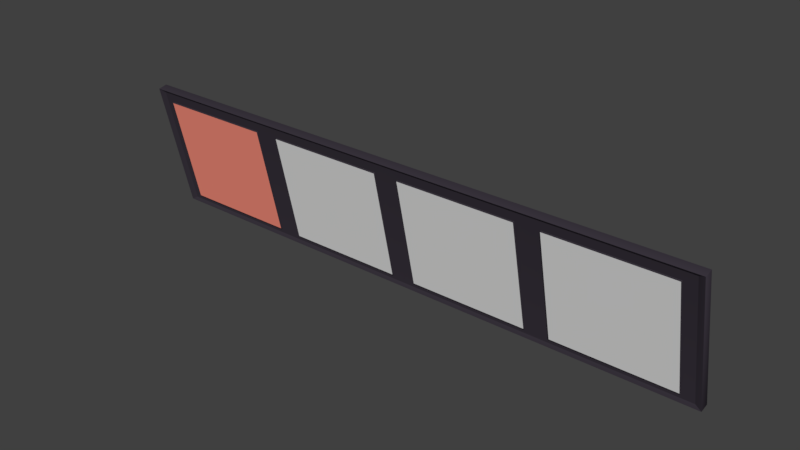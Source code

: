 # Source: FastFood_UstMenuOnly_1.blend  (saved by Blender 2.79.0; exported with 4.5.12 LTS)
import bpy
from mathutils import Matrix  # noqa: F401  (used for matrix-valued properties, if any)

bpy.ops.wm.read_factory_settings(use_empty=True)
scene = bpy.context.scene
scene.name = 'Scene'

# ---- collections
col_collection_1 = bpy.data.collections.new('Collection 1'); scene.collection.children.link(col_collection_1)

# ---- materials (node trees are filled in below, after node groups)
mat_material_014 = bpy.data.materials.new('Material.014')
mat_material_014.alpha_threshold = 0.0
mat_material_014.use_transparent_shadow = False
mat_material_014.diffuse_color = (0.04383, 0.03641, 0.04955, 1.0)
mat_material_014.roughness = 0.5
mat_material_013 = bpy.data.materials.new('Material.013')
mat_material_013.alpha_threshold = 0.0
mat_material_013.use_transparent_shadow = False
mat_material_013.diffuse_color = (1.0, 0.2923, 0.2142, 1.0)
mat_material_013.roughness = 0.5
mat_material_021 = bpy.data.materials.new('Material.021')
mat_material_021.alpha_threshold = 0.0
mat_material_021.use_transparent_shadow = False
mat_material_021.roughness = 0.5
mat_material_022 = bpy.data.materials.new('Material.022')
mat_material_022.alpha_threshold = 0.0
mat_material_022.use_transparent_shadow = False
mat_material_022.roughness = 0.5
mat_material_052 = bpy.data.materials.new('Material.052')
mat_material_052.alpha_threshold = 0.0
mat_material_052.use_transparent_shadow = False
mat_material_052.roughness = 0.5

# ---- material node trees

# ---- world
world_world = bpy.data.worlds.new('World'); scene.world = world_world
world_world.color = (0.05088, 0.05088, 0.05088)
world_world.use_sun_shadow = False
world_world.sun_shadow_jitter_overblur = 0.0
world_world.cycles.sampling_method = 'MANUAL'

# ---- meshes
me_cube_013 = bpy.data.meshes.new('Cube.013')
me_cube_013.from_pydata([(-0.9786, -0.01671, -0.429), (-0.9786, -0.01671, 0.429), (-1.0, 0.03034, -0.4504), (-1.0, 0.03034, 0.4504), (0.9786, -0.01671, -0.429), (0.9786, -0.01671, 0.429), (1.0, 0.03034, -0.4504), (1.0, 0.03034, 0.4504), (-1.0, -0.03034, -0.4504), (-1.0, -0.03034, 0.4504), (1.0, -0.03034, 0.4504), (1.0, -0.03034, -0.4504), (0.5288, -0.02423, -0.3945), (0.5288, -0.02466, -0.3907), (0.5267, -0.02423, -0.3907), (0.5288, -0.02454, -0.3933), (0.5276, -0.02448, -0.3928), (0.5273, -0.02454, -0.3907), (0.5273, -0.02423, -0.3933), (0.5288, -0.02466, 0.3628), (0.5288, -0.02423, 0.3666), (0.5267, -0.02423, 0.3628), (0.5288, -0.02454, 0.3655), (0.5276, -0.02448, 0.365), (0.5273, -0.02423, 0.3655), (0.5273, -0.02454, 0.3628), (0.5288, 0.06252, -0.3945), (0.5267, 0.06252, -0.3907), (0.5288, 0.06296, -0.3907), (0.5273, 0.06252, -0.3933), (0.5276, 0.06277, -0.3928), (0.5273, 0.06283, -0.3907), (0.5288, 0.06283, -0.3933), (0.5288, 0.06252, 0.3666), (0.5288, 0.06296, 0.3628), (0.5267, 0.06252, 0.3628), (0.5288, 0.06283, 0.3655), (0.5276, 0.06277, 0.365), (0.5273, 0.06283, 0.3628), (0.5273, 0.06252, 0.3655), (0.935, -0.02423, -0.3945), (0.937, -0.02423, -0.3907), (0.935, -0.02466, -0.3907), (0.9364, -0.02423, -0.3933), (0.9362, -0.02448, -0.3928), (0.9364, -0.02454, -0.3907), (0.935, -0.02454, -0.3933), (0.935, -0.02423, 0.3666), (0.935, -0.02466, 0.3628), (0.937, -0.02423, 0.3628), (0.935, -0.02454, 0.3655), (0.9362, -0.02448, 0.365), (0.9364, -0.02454, 0.3628), (0.9364, -0.02423, 0.3655), (0.935, 0.06252, -0.3945), (0.935, 0.06296, -0.3907), (0.937, 0.06252, -0.3907), (0.935, 0.06283, -0.3933), (0.9362, 0.06277, -0.3928), (0.9364, 0.06283, -0.3907), (0.9364, 0.06252, -0.3933), (0.935, 0.06252, 0.3666), (0.937, 0.06252, 0.3628), (0.935, 0.06296, 0.3628), (0.9364, 0.06252, 0.3655), (0.9362, 0.06277, 0.365), (0.9364, 0.06283, 0.3628), (0.935, 0.06283, 0.3655), (0.03635, -0.02423, -0.3945), (0.03635, -0.02466, -0.3907), (0.03429, -0.02423, -0.3907), (0.03635, -0.02454, -0.3933), (0.03516, -0.02448, -0.3928), (0.0349, -0.02454, -0.3907), (0.0349, -0.02423, -0.3933), (0.03635, -0.02466, 0.3628), (0.03635, -0.02423, 0.3666), (0.03429, -0.02423, 0.3628), (0.03635, -0.02454, 0.3655), (0.03516, -0.02448, 0.365), (0.0349, -0.02423, 0.3655), (0.0349, -0.02454, 0.3628), (0.03635, 0.06252, -0.3945), (0.03429, 0.06252, -0.3907), (0.03635, 0.06296, -0.3907), (0.0349, 0.06252, -0.3933), (0.03516, 0.06277, -0.3928), (0.0349, 0.06283, -0.3907), (0.03635, 0.06283, -0.3933), (0.03635, 0.06252, 0.3666), (0.03635, 0.06296, 0.3628), (0.03429, 0.06252, 0.3628), (0.03635, 0.06283, 0.3655), (0.03516, 0.06277, 0.365), (0.0349, 0.06283, 0.3628), (0.0349, 0.06252, 0.3655), (0.4426, -0.02423, -0.3945), (0.4446, -0.02423, -0.3907), (0.4426, -0.02466, -0.3907), (0.444, -0.02423, -0.3933), (0.4438, -0.02448, -0.3928), (0.444, -0.02454, -0.3907), (0.4426, -0.02454, -0.3933), (0.4426, -0.02423, 0.3666), (0.4426, -0.02466, 0.3628), (0.4446, -0.02423, 0.3628), (0.4426, -0.02454, 0.3655), (0.4438, -0.02448, 0.365), (0.444, -0.02454, 0.3628), (0.444, -0.02423, 0.3655), (0.4426, 0.06252, -0.3945), (0.4426, 0.06296, -0.3907), (0.4446, 0.06252, -0.3907), (0.4426, 0.06283, -0.3933), (0.4438, 0.06277, -0.3928), (0.444, 0.06283, -0.3907), (0.444, 0.06252, -0.3933), (0.4426, 0.06252, 0.3666), (0.4446, 0.06252, 0.3628), (0.4426, 0.06296, 0.3628), (0.444, 0.06252, 0.3655), (0.4438, 0.06277, 0.365), (0.444, 0.06283, 0.3628), (0.4426, 0.06283, 0.3655), (-0.4561, -0.02423, -0.3945), (-0.4561, -0.02466, -0.3907), (-0.4581, -0.02423, -0.3907), (-0.4561, -0.02454, -0.3933), (-0.4572, -0.02448, -0.3928), (-0.4575, -0.02454, -0.3907), (-0.4575, -0.02423, -0.3933), (-0.4561, -0.02466, 0.3628), (-0.4561, -0.02423, 0.3666), (-0.4581, -0.02423, 0.3628), (-0.4561, -0.02454, 0.3655), (-0.4572, -0.02448, 0.365), (-0.4575, -0.02423, 0.3655), (-0.4575, -0.02454, 0.3628), (-0.4561, 0.06252, -0.3945), (-0.4581, 0.06252, -0.3907), (-0.4561, 0.06296, -0.3907), (-0.4575, 0.06252, -0.3933), (-0.4572, 0.06277, -0.3928), (-0.4575, 0.06283, -0.3907), (-0.4561, 0.06283, -0.3933), (-0.4561, 0.06252, 0.3666), (-0.4561, 0.06296, 0.3628), (-0.4581, 0.06252, 0.3628), (-0.4561, 0.06283, 0.3655), (-0.4572, 0.06277, 0.365), (-0.4575, 0.06283, 0.3628), (-0.4575, 0.06252, 0.3655), (-0.04983, -0.02423, -0.3945), (-0.04777, -0.02423, -0.3907), (-0.04983, -0.02466, -0.3907), (-0.04837, -0.02423, -0.3933), (-0.04864, -0.02448, -0.3928), (-0.04837, -0.02454, -0.3907), (-0.04983, -0.02454, -0.3933), (-0.04983, -0.02423, 0.3666), (-0.04983, -0.02466, 0.3628), (-0.04777, -0.02423, 0.3628), (-0.04983, -0.02454, 0.3655), (-0.04864, -0.02448, 0.365), (-0.04837, -0.02454, 0.3628), (-0.04837, -0.02423, 0.3655), (-0.04983, 0.06252, -0.3945), (-0.04983, 0.06296, -0.3907), (-0.04777, 0.06252, -0.3907), (-0.04983, 0.06283, -0.3933), (-0.04864, 0.06277, -0.3928), (-0.04837, 0.06283, -0.3907), (-0.04837, 0.06252, -0.3933), (-0.04983, 0.06252, 0.3666), (-0.04777, 0.06252, 0.3628), (-0.04983, 0.06296, 0.3628), (-0.04837, 0.06252, 0.3655), (-0.04864, 0.06277, 0.365), (-0.04837, 0.06283, 0.3628), (-0.04983, 0.06283, 0.3655), (-0.9485, -0.02423, -0.3945), (-0.9485, -0.02466, -0.3907), (-0.9505, -0.02423, -0.3907), (-0.9485, -0.02454, -0.3933), (-0.9497, -0.02448, -0.3928), (-0.9499, -0.02454, -0.3907), (-0.9499, -0.02423, -0.3933), (-0.9485, -0.02466, 0.3628), (-0.9485, -0.02423, 0.3666), (-0.9505, -0.02423, 0.3628), (-0.9485, -0.02454, 0.3655), (-0.9497, -0.02448, 0.365), (-0.9499, -0.02423, 0.3655), (-0.9499, -0.02454, 0.3628), (-0.9485, 0.06252, -0.3945), (-0.9505, 0.06252, -0.3907), (-0.9485, 0.06296, -0.3907), (-0.9499, 0.06252, -0.3933), (-0.9497, 0.06277, -0.3928), (-0.9499, 0.06283, -0.3907), (-0.9485, 0.06283, -0.3933), (-0.9485, 0.06252, 0.3666), (-0.9485, 0.06296, 0.3628), (-0.9505, 0.06252, 0.3628), (-0.9485, 0.06283, 0.3655), (-0.9497, 0.06277, 0.365), (-0.9499, 0.06283, 0.3628), (-0.9499, 0.06252, 0.3655), (-0.5422, -0.02423, -0.3945), (-0.5402, -0.02423, -0.3907), (-0.5422, -0.02466, -0.3907), (-0.5408, -0.02423, -0.3933), (-0.541, -0.02448, -0.3928), (-0.5408, -0.02454, -0.3907), (-0.5422, -0.02454, -0.3933), (-0.5422, -0.02423, 0.3666), (-0.5422, -0.02466, 0.3628), (-0.5402, -0.02423, 0.3628), (-0.5422, -0.02454, 0.3655), (-0.541, -0.02448, 0.365), (-0.5408, -0.02454, 0.3628), (-0.5408, -0.02423, 0.3655), (-0.5422, 0.06252, -0.3945), (-0.5422, 0.06296, -0.3907), (-0.5402, 0.06252, -0.3907), (-0.5422, 0.06283, -0.3933), (-0.541, 0.06277, -0.3928), (-0.5408, 0.06283, -0.3907), (-0.5408, 0.06252, -0.3933), (-0.5422, 0.06252, 0.3666), (-0.5402, 0.06252, 0.3628), (-0.5422, 0.06296, 0.3628), (-0.5408, 0.06252, 0.3655), (-0.541, 0.06277, 0.365), (-0.5408, 0.06283, 0.3628), (-0.5422, 0.06283, 0.3655)], [], [(8, 9, 3, 2), (2, 3, 7, 6), (6, 7, 10, 11), (4, 5, 1, 0), (2, 6, 11, 8), (7, 3, 9, 10), (0, 1, 9, 8), (5, 4, 11, 10), (4, 0, 8, 11), (1, 5, 10, 9), (42, 48, 19, 13), (56, 62, 49, 41), (61, 33, 20, 47), (14, 21, 35, 27), (28, 34, 63, 55), (12, 15, 16, 18), (13, 17, 16, 15), (14, 18, 16, 17), (19, 22, 23, 25), (20, 24, 23, 22), (21, 25, 23, 24), (26, 29, 30, 32), (27, 31, 30, 29), (28, 32, 30, 31), (33, 36, 37, 39), (34, 38, 37, 36), (35, 39, 37, 38), (40, 43, 44, 46), (41, 45, 44, 43), (42, 46, 44, 45), (47, 50, 51, 53), (48, 52, 51, 50), (49, 53, 51, 52), (54, 57, 58, 60), (55, 59, 58, 57), (56, 60, 58, 59), (61, 64, 65, 67), (62, 66, 65, 64), (63, 67, 65, 66), (26, 12, 18, 29), (29, 18, 14, 27), (13, 19, 25, 17), (17, 25, 21, 14), (20, 33, 39, 24), (24, 39, 35, 21), (34, 28, 31, 38), (38, 31, 27, 35), (54, 26, 32, 57), (57, 32, 28, 55), (33, 61, 67, 36), (36, 67, 63, 34), (62, 56, 59, 66), (66, 59, 55, 63), (40, 54, 60, 43), (43, 60, 56, 41), (61, 47, 53, 64), (64, 53, 49, 62), (48, 42, 45, 52), (52, 45, 41, 49), (12, 40, 46, 15), (15, 46, 42, 13), (47, 20, 22, 50), (50, 22, 19, 48), (26, 54, 40, 12), (98, 104, 75, 69), (112, 118, 105, 97), (117, 89, 76, 103), (70, 77, 91, 83), (84, 90, 119, 111), (68, 71, 72, 74), (69, 73, 72, 71), (70, 74, 72, 73), (75, 78, 79, 81), (76, 80, 79, 78), (77, 81, 79, 80), (82, 85, 86, 88), (83, 87, 86, 85), (84, 88, 86, 87), (89, 92, 93, 95), (90, 94, 93, 92), (91, 95, 93, 94), (96, 99, 100, 102), (97, 101, 100, 99), (98, 102, 100, 101), (103, 106, 107, 109), (104, 108, 107, 106), (105, 109, 107, 108), (110, 113, 114, 116), (111, 115, 114, 113), (112, 116, 114, 115), (117, 120, 121, 123), (118, 122, 121, 120), (119, 123, 121, 122), (82, 68, 74, 85), (85, 74, 70, 83), (69, 75, 81, 73), (73, 81, 77, 70), (76, 89, 95, 80), (80, 95, 91, 77), (90, 84, 87, 94), (94, 87, 83, 91), (110, 82, 88, 113), (113, 88, 84, 111), (89, 117, 123, 92), (92, 123, 119, 90), (118, 112, 115, 122), (122, 115, 111, 119), (96, 110, 116, 99), (99, 116, 112, 97), (117, 103, 109, 120), (120, 109, 105, 118), (104, 98, 101, 108), (108, 101, 97, 105), (68, 96, 102, 71), (71, 102, 98, 69), (103, 76, 78, 106), (106, 78, 75, 104), (82, 110, 96, 68), (154, 160, 131, 125), (168, 174, 161, 153), (173, 145, 132, 159), (126, 133, 147, 139), (140, 146, 175, 167), (124, 127, 128, 130), (125, 129, 128, 127), (126, 130, 128, 129), (131, 134, 135, 137), (132, 136, 135, 134), (133, 137, 135, 136), (138, 141, 142, 144), (139, 143, 142, 141), (140, 144, 142, 143), (145, 148, 149, 151), (146, 150, 149, 148), (147, 151, 149, 150), (152, 155, 156, 158), (153, 157, 156, 155), (154, 158, 156, 157), (159, 162, 163, 165), (160, 164, 163, 162), (161, 165, 163, 164), (166, 169, 170, 172), (167, 171, 170, 169), (168, 172, 170, 171), (173, 176, 177, 179), (174, 178, 177, 176), (175, 179, 177, 178), (138, 124, 130, 141), (141, 130, 126, 139), (125, 131, 137, 129), (129, 137, 133, 126), (132, 145, 151, 136), (136, 151, 147, 133), (146, 140, 143, 150), (150, 143, 139, 147), (166, 138, 144, 169), (169, 144, 140, 167), (145, 173, 179, 148), (148, 179, 175, 146), (174, 168, 171, 178), (178, 171, 167, 175), (152, 166, 172, 155), (155, 172, 168, 153), (173, 159, 165, 176), (176, 165, 161, 174), (160, 154, 157, 164), (164, 157, 153, 161), (124, 152, 158, 127), (127, 158, 154, 125), (159, 132, 134, 162), (162, 134, 131, 160), (138, 166, 152, 124), (210, 216, 187, 181), (224, 230, 217, 209), (229, 201, 188, 215), (182, 189, 203, 195), (196, 202, 231, 223), (180, 183, 184, 186), (181, 185, 184, 183), (182, 186, 184, 185), (187, 190, 191, 193), (188, 192, 191, 190), (189, 193, 191, 192), (194, 197, 198, 200), (195, 199, 198, 197), (196, 200, 198, 199), (201, 204, 205, 207), (202, 206, 205, 204), (203, 207, 205, 206), (208, 211, 212, 214), (209, 213, 212, 211), (210, 214, 212, 213), (215, 218, 219, 221), (216, 220, 219, 218), (217, 221, 219, 220), (222, 225, 226, 228), (223, 227, 226, 225), (224, 228, 226, 227), (229, 232, 233, 235), (230, 234, 233, 232), (231, 235, 233, 234), (194, 180, 186, 197), (197, 186, 182, 195), (181, 187, 193, 185), (185, 193, 189, 182), (188, 201, 207, 192), (192, 207, 203, 189), (202, 196, 199, 206), (206, 199, 195, 203), (222, 194, 200, 225), (225, 200, 196, 223), (201, 229, 235, 204), (204, 235, 231, 202), (230, 224, 227, 234), (234, 227, 223, 231), (208, 222, 228, 211), (211, 228, 224, 209), (229, 215, 221, 232), (232, 221, 217, 230), (216, 210, 213, 220), (220, 213, 209, 217), (180, 208, 214, 183), (183, 214, 210, 181), (215, 188, 190, 218), (218, 190, 187, 216), (194, 222, 208, 180)])
me_cube_013.polygons.foreach_set('use_smooth', [1, 1, 1, 1, 1, 1, 1, 1, 1, 1, 0, 0, 0, 0, 0, 0, 0, 0, 0, 0, 0, 0, 0, 0, 0, 0, 0, 0, 0, 0, 0, 0, 0, 0, 0, 0, 0, 0, 0, 0, 0, 0, 0, 0, 0, 0, 0, 0, 0, 0, 0, 0, 0, 0, 0, 0, 0, 0, 0, 0, 0, 0, 0, 0, 0, 0, 0, 0, 0, 0, 0, 0, 0, 0, 0, 0, 0, 0, 0, 0, 0, 0, 0, 0, 0, 0, 0, 0, 0, 0, 0, 0, 0, 0, 0, 0, 0, 0, 0, 0, 0, 0, 0, 0, 0, 0, 0, 0, 0, 0, 0, 0, 0, 0, 0, 0, 0, 0, 0, 0, 0, 0, 0, 0, 0, 0, 0, 0, 0, 0, 0, 0, 0, 0, 0, 0, 0, 0, 0, 0, 0, 0, 0, 0, 0, 0, 0, 0, 0, 0, 0, 0, 0, 0, 0, 0, 0, 0, 0, 0, 0, 0, 0, 0, 0, 0, 0, 0, 0, 0, 0, 0, 0, 0, 0, 0, 0, 0, 0, 0, 0, 0, 0, 0, 0, 0, 0, 0, 0, 0, 0, 0, 0, 0, 0, 0, 0, 0, 0, 0, 0, 0, 0, 0, 0, 0, 0, 0, 0, 0, 0, 0, 0, 0, 0, 0, 0, 0, 0, 0, 0, 0, 0, 0, 0, 0])
me_cube_013.polygons.foreach_set('material_index', [0, 0, 0, 0, 0, 0, 0, 0, 0, 0, 4, 0, 0, 0, 0, 0, 0, 0, 0, 0, 0, 0, 0, 0, 0, 0, 0, 0, 0, 0, 0, 0, 0, 0, 0, 0, 0, 0, 0, 0, 0, 0, 0, 0, 0, 0, 0, 0, 0, 0, 0, 0, 0, 0, 0, 0, 0, 0, 0, 0, 0, 0, 0, 0, 3, 0, 0, 0, 0, 0, 0, 0, 0, 0, 0, 0, 0, 0, 0, 0, 0, 0, 0, 0, 0, 0, 0, 0, 0, 0, 0, 0, 0, 0, 0, 0, 0, 0, 0, 0, 0, 0, 0, 0, 0, 0, 0, 0, 0, 0, 0, 0, 0, 0, 0, 0, 0, 0, 2, 0, 0, 0, 0, 0, 0, 0, 0, 0, 0, 0, 0, 0, 0, 0, 0, 0, 0, 0, 0, 0, 0, 0, 0, 0, 0, 0, 0, 0, 0, 0, 0, 0, 0, 0, 0, 0, 0, 0, 0, 0, 0, 0, 0, 0, 0, 0, 0, 0, 0, 0, 0, 0, 1, 0, 0, 0, 0, 0, 0, 0, 0, 0, 0, 0, 0, 0, 0, 0, 0, 0, 0, 0, 0, 0, 0, 0, 0, 0, 0, 0, 0, 0, 0, 0, 0, 0, 0, 0, 0, 0, 0, 0, 0, 0, 0, 0, 0, 0, 0, 0, 0, 0, 0, 0, 0, 0])
_uv = me_cube_013.uv_layers.new(name='UVMap')
_uv.uv.foreach_set('vector', [0.9784, 0.3262, 0.9784, 0.0, 1.0, 0.0, 1.0, 0.3262, 0.0, 1.511e-07, 0.3212, 0.0, 0.3212, 0.7244, 2.657e-07, 0.7244, 1.0, 0.3262, 1.0, 0.6525, 0.9784, 0.6525, 0.9784, 0.3262, 0.3288, 0.00775, 0.6348, 0.00775, 0.6348, 0.7166, 0.3288, 0.7166, 0.9351, 0.7244, 0.9351, 0.0, 0.9567, 0.0, 0.9567, 0.7244, 0.9784, 0.0, 0.9784, 0.7244, 0.9567, 0.7244, 0.9567, 0.0, 0.3288, 0.7166, 0.6348, 0.7166, 0.6424, 0.7244, 0.3212, 0.7244, 0.6348, 0.00775, 0.3288, 0.00775, 0.3212, 8.635e-08, 0.6424, 0.0, 0.3288, 0.00775, 0.3288, 0.7166, 0.3212, 0.7244, 0.3212, 8.635e-08, 0.6348, 0.7166, 0.6348, 0.00775, 0.6424, 0.0, 0.6424, 0.7244, 0.5392, 7.342e-05, 0.5392, 0.9999, 7.366e-05, 0.9999, 7.342e-05, 7.35e-05, 0.4473, 0.7253, 0.4473, 0.9982, 0.4164, 0.9982, 0.4164, 0.7253, 0.602, 0.7249, 0.602, 0.872, 0.5711, 0.872, 0.5711, 0.7249, 0.2927, 0.9982, 0.2927, 0.7253, 0.3236, 0.7253, 0.3236, 0.9982, 0.6432, 0.8255, 0.6432, 0.5526, 0.788, 0.5526, 0.788, 0.8255, 0.7895, 0.5513, 0.7895, 0.5517, 0.7891, 0.5518, 0.789, 0.5517, 0.7895, 0.5526, 0.789, 0.5526, 0.7891, 0.5518, 0.7895, 0.5517, 0.7888, 0.5526, 0.789, 0.5517, 0.7891, 0.5518, 0.789, 0.5526, 0.7895, 0.8255, 0.7895, 0.8265, 0.7891, 0.8263, 0.789, 0.8255, 0.7895, 0.8269, 0.789, 0.8265, 0.7891, 0.8263, 0.7895, 0.8265, 0.7888, 0.8255, 0.789, 0.8255, 0.7891, 0.8263, 0.789, 0.8265, 0.6432, 0.8269, 0.6426, 0.8265, 0.6427, 0.8263, 0.6432, 0.8265, 0.6424, 0.8255, 0.6426, 0.8255, 0.6427, 0.8263, 0.6426, 0.8265, 0.6432, 0.8255, 0.6432, 0.8265, 0.6427, 0.8263, 0.6426, 0.8255, 0.6432, 0.5513, 0.6432, 0.5517, 0.6427, 0.5518, 0.6426, 0.5517, 0.6432, 0.5526, 0.6426, 0.5526, 0.6427, 0.5518, 0.6432, 0.5517, 0.6424, 0.5526, 0.6426, 0.5517, 0.6427, 0.5518, 0.6426, 0.5526, 0.9344, 0.5513, 0.9349, 0.5517, 0.9348, 0.5518, 0.9344, 0.5517, 0.9351, 0.5526, 0.9349, 0.5526, 0.9348, 0.5518, 0.9349, 0.5517, 0.9344, 0.5526, 0.9344, 0.5517, 0.9348, 0.5518, 0.9349, 0.5526, 0.9344, 0.8269, 0.9344, 0.8265, 0.9348, 0.8263, 0.9349, 0.8265, 0.9344, 0.8255, 0.9349, 0.8255, 0.9348, 0.8263, 0.9344, 0.8265, 0.9351, 0.8255, 0.9349, 0.8265, 0.9348, 0.8263, 0.9349, 0.8255, 0.788, 0.8269, 0.788, 0.8265, 0.7884, 0.8263, 0.7885, 0.8265, 0.788, 0.8255, 0.7885, 0.8255, 0.7884, 0.8263, 0.788, 0.8265, 0.7888, 0.8255, 0.7885, 0.8265, 0.7884, 0.8263, 0.7885, 0.8255, 0.788, 0.5513, 0.7885, 0.5517, 0.7884, 0.5518, 0.788, 0.5517, 0.7888, 0.5526, 0.7885, 0.5526, 0.7884, 0.5518, 0.7885, 0.5517, 0.788, 0.5526, 0.788, 0.5517, 0.7884, 0.5518, 0.7885, 0.5526, 0.7043, 0.9746, 0.7352, 0.9746, 0.7352, 0.9751, 0.7043, 0.9751, 0.3236, 0.9992, 0.2927, 0.9992, 0.2927, 0.9982, 0.3236, 0.9982, 0.7895, 0.5526, 0.7895, 0.8255, 0.789, 0.8255, 0.789, 0.5526, 0.789, 0.5526, 0.789, 0.8255, 0.7888, 0.8255, 0.7888, 0.5526, 0.5711, 0.872, 0.602, 0.872, 0.602, 0.8726, 0.5711, 0.8726, 0.2927, 0.7244, 0.3236, 0.7244, 0.3236, 0.7253, 0.2927, 0.7253, 0.6432, 0.5526, 0.6432, 0.8255, 0.6426, 0.8255, 0.6426, 0.5526, 0.6426, 0.5526, 0.6426, 0.8255, 0.6424, 0.8255, 0.6424, 0.5526, 0.788, 0.8269, 0.6432, 0.8269, 0.6432, 0.8265, 0.788, 0.8265, 0.788, 0.8265, 0.6432, 0.8265, 0.6432, 0.8255, 0.788, 0.8255, 0.6432, 0.5513, 0.788, 0.5513, 0.788, 0.5517, 0.6432, 0.5517, 0.6432, 0.5517, 0.788, 0.5517, 0.788, 0.5526, 0.6432, 0.5526, 0.7888, 0.5526, 0.7888, 0.8255, 0.7885, 0.8255, 0.7885, 0.5526, 0.7885, 0.5526, 0.7885, 0.8255, 0.788, 0.8255, 0.788, 0.5526, 0.7352, 0.8274, 0.7043, 0.8274, 0.7043, 0.8269, 0.7352, 0.8269, 0.4164, 0.7244, 0.4473, 0.7244, 0.4473, 0.7253, 0.4164, 0.7253, 0.602, 0.7249, 0.5711, 0.7249, 0.5711, 0.7244, 0.602, 0.7244, 0.4473, 0.9992, 0.4164, 0.9992, 0.4164, 0.9982, 0.4473, 0.9982, 0.9344, 0.8255, 0.9344, 0.5526, 0.9349, 0.5526, 0.9349, 0.8255, 0.9349, 0.8255, 0.9349, 0.5526, 0.9351, 0.5526, 0.9351, 0.8255, 0.7895, 0.5513, 0.9344, 0.5513, 0.9344, 0.5517, 0.7895, 0.5517, 0.7895, 0.5517, 0.9344, 0.5517, 0.9344, 0.5526, 0.7895, 0.5526, 0.9344, 0.8269, 0.7895, 0.8269, 0.7895, 0.8265, 0.9344, 0.8265, 0.9344, 0.8265, 0.7895, 0.8265, 0.7895, 0.8255, 0.9344, 0.8255, 0.7043, 0.9746, 0.7043, 0.8274, 0.7352, 0.8274, 0.7352, 0.9746, 0.5392, 7.342e-05, 0.5392, 0.9999, 7.366e-05, 0.9999, 7.342e-05, 7.35e-05, 0.4783, 0.7253, 0.4783, 0.9982, 0.4473, 0.9982, 0.4473, 0.7253, 0.7043, 0.8274, 0.7043, 0.9746, 0.6734, 0.9746, 0.6734, 0.8274, 0.3236, 0.9982, 0.3236, 0.7253, 0.3545, 0.7253, 0.3545, 0.9982, 0.9344, 0.001378, 0.9344, 0.2743, 0.7895, 0.2743, 0.7895, 0.001378, 0.7895, 0.2756, 0.7895, 0.276, 0.7891, 0.2762, 0.789, 0.276, 0.7895, 0.277, 0.789, 0.277, 0.7891, 0.2762, 0.7895, 0.276, 0.7888, 0.277, 0.789, 0.276, 0.7891, 0.2762, 0.789, 0.277, 0.7895, 0.5499, 0.7895, 0.5509, 0.7891, 0.5507, 0.789, 0.5499, 0.7895, 0.5513, 0.789, 0.5509, 0.7891, 0.5507, 0.7895, 0.5509, 0.7888, 0.5499, 0.789, 0.5499, 0.7891, 0.5507, 0.789, 0.5509, 0.9344, 1.079e-08, 0.9349, 0.0004037, 0.9348, 0.0005825, 0.9344, 0.0004037, 0.9351, 0.001378, 0.9349, 0.001378, 0.9348, 0.0005825, 0.9349, 0.0004037, 0.9344, 0.001378, 0.9344, 0.0004037, 0.9348, 0.0005825, 0.9349, 0.001378, 0.9344, 0.2756, 0.9344, 0.2752, 0.9348, 0.2751, 0.9349, 0.2752, 0.9344, 0.2743, 0.9349, 0.2743, 0.9348, 0.2751, 0.9344, 0.2752, 0.9351, 0.2743, 0.9349, 0.2752, 0.9348, 0.2751, 0.9349, 0.2743, 0.9344, 0.2756, 0.9349, 0.276, 0.9348, 0.2762, 0.9344, 0.276, 0.9351, 0.277, 0.9349, 0.277, 0.9348, 0.2762, 0.9349, 0.276, 0.9344, 0.277, 0.9344, 0.276, 0.9348, 0.2762, 0.9349, 0.277, 0.9344, 0.5513, 0.9344, 0.5509, 0.9348, 0.5507, 0.9349, 0.5509, 0.9344, 0.5499, 0.9349, 0.5499, 0.9348, 0.5507, 0.9344, 0.5509, 0.9351, 0.5499, 0.9349, 0.5509, 0.9348, 0.5507, 0.9349, 0.5499, 0.7895, 0.0, 0.7895, 0.0004036, 0.7891, 0.0005825, 0.789, 0.0004036, 0.7895, 0.001378, 0.789, 0.001378, 0.7891, 0.0005825, 0.7895, 0.0004036, 0.7888, 0.001378, 0.789, 0.0004036, 0.7891, 0.0005825, 0.789, 0.001378, 0.7895, 0.2756, 0.789, 0.2752, 0.7891, 0.2751, 0.7895, 0.2752, 0.7888, 0.2743, 0.789, 0.2743, 0.7891, 0.2751, 0.789, 0.2752, 0.7895, 0.2743, 0.7895, 0.2752, 0.7891, 0.2751, 0.789, 0.2743, 0.7352, 0.9746, 0.7662, 0.9746, 0.7662, 0.9751, 0.7352, 0.9751, 0.3545, 0.9992, 0.3236, 0.9992, 0.3236, 0.9982, 0.3545, 0.9982, 0.7895, 0.277, 0.7895, 0.5499, 0.789, 0.5499, 0.789, 0.277, 0.789, 0.277, 0.789, 0.5499, 0.7888, 0.5499, 0.7888, 0.277, 0.6734, 0.9746, 0.7043, 0.9746, 0.7043, 0.9751, 0.6734, 0.9751, 0.3236, 0.7244, 0.3545, 0.7244, 0.3545, 0.7253, 0.3236, 0.7253, 0.9344, 0.2743, 0.9344, 0.001378, 0.9349, 0.001378, 0.9349, 0.2743, 0.9349, 0.2743, 0.9349, 0.001378, 0.9351, 0.001378, 0.9351, 0.2743, 0.7895, 0.0, 0.9344, 1.079e-08, 0.9344, 0.0004037, 0.7895, 0.0004036, 0.7895, 0.0004036, 0.9344, 0.0004037, 0.9344, 0.001378, 0.7895, 0.001378, 0.9344, 0.2756, 0.7895, 0.2756, 0.7895, 0.2752, 0.9344, 0.2752, 0.9344, 0.2752, 0.7895, 0.2752, 0.7895, 0.2743, 0.9344, 0.2743, 0.7888, 0.2743, 0.7888, 0.001378, 0.789, 0.001378, 0.789, 0.2743, 0.789, 0.2743, 0.789, 0.001378, 0.7895, 0.001378, 0.7895, 0.2743, 0.7662, 0.8274, 0.7352, 0.8274, 0.7352, 0.8269, 0.7662, 0.8269, 0.4473, 0.7244, 0.4783, 0.7244, 0.4783, 0.7253, 0.4473, 0.7253, 0.7043, 0.8274, 0.6734, 0.8274, 0.6734, 0.8269, 0.7043, 0.8269, 0.4783, 0.9992, 0.4473, 0.9992, 0.4473, 0.9982, 0.4783, 0.9982, 0.9344, 0.5499, 0.9344, 0.277, 0.9349, 0.277, 0.9349, 0.5499, 0.9349, 0.5499, 0.9349, 0.277, 0.9351, 0.277, 0.9351, 0.5499, 0.7895, 0.2756, 0.9344, 0.2756, 0.9344, 0.276, 0.7895, 0.276, 0.7895, 0.276, 0.9344, 0.276, 0.9344, 0.277, 0.7895, 0.277, 0.9344, 0.5513, 0.7895, 0.5513, 0.7895, 0.5509, 0.9344, 0.5509, 0.9344, 0.5509, 0.7895, 0.5509, 0.7895, 0.5499, 0.9344, 0.5499, 0.7352, 0.9746, 0.7352, 0.8274, 0.7662, 0.8274, 0.7662, 0.9746, 0.5392, 7.342e-05, 0.5392, 0.9999, 7.342e-05, 0.9999, 7.342e-05, 7.35e-05, 0.5401, 0.7253, 0.5401, 0.9982, 0.5092, 0.9982, 0.5092, 0.7253, 0.5711, 0.7249, 0.5711, 0.872, 0.5401, 0.872, 0.5401, 0.7249, 0.3855, 0.9982, 0.3855, 0.7253, 0.4164, 0.7253, 0.4164, 0.9982, 0.0007317, 0.9986, 0.0007317, 0.7257, 0.1456, 0.7257, 0.1456, 0.9986, 0.1471, 0.7244, 0.1471, 0.7248, 0.1466, 0.7249, 0.1465, 0.7248, 0.1471, 0.7257, 0.1465, 0.7257, 0.1466, 0.7249, 0.1471, 0.7248, 0.1463, 0.7257, 0.1465, 0.7248, 0.1466, 0.7249, 0.1465, 0.7257, 0.1471, 0.9986, 0.1471, 0.9996, 0.1466, 0.9994, 0.1465, 0.9986, 0.1471, 1.0, 0.1465, 0.9996, 0.1466, 0.9994, 0.1471, 0.9996, 0.1463, 0.9986, 0.1465, 0.9986, 0.1466, 0.9994, 0.1465, 0.9996, 0.0007317, 1.0, 0.0002143, 0.9996, 0.0003092, 0.9994, 0.0007317, 0.9996, 1.063e-08, 0.9986, 0.0002143, 0.9986, 0.0003092, 0.9994, 0.0002143, 0.9996, 0.0007317, 0.9986, 0.0007317, 0.9996, 0.0003092, 0.9994, 0.0002143, 0.9986, 0.0007317, 0.7244, 0.0007317, 0.7248, 0.0003092, 0.7249, 0.0002142, 0.7248, 0.0007317, 0.7257, 0.0002142, 0.7257, 0.0003092, 0.7249, 0.0007317, 0.7248, 0.0, 0.7257, 0.0002142, 0.7248, 0.0003092, 0.7249, 0.0002142, 0.7257, 0.2919, 0.7244, 0.2924, 0.7248, 0.2923, 0.7249, 0.2919, 0.7248, 0.2927, 0.7257, 0.2924, 0.7257, 0.2923, 0.7249, 0.2924, 0.7248, 0.2919, 0.7257, 0.2919, 0.7248, 0.2923, 0.7249, 0.2924, 0.7257, 0.2919, 1.0, 0.2919, 0.9996, 0.2923, 0.9994, 0.2924, 0.9996, 0.2919, 0.9986, 0.2924, 0.9986, 0.2923, 0.9994, 0.2919, 0.9996, 0.2927, 0.9986, 0.2924, 0.9996, 0.2923, 0.9994, 0.2924, 0.9986, 0.1456, 1.0, 0.1456, 0.9996, 0.146, 0.9994, 0.1461, 0.9996, 0.1456, 0.9986, 0.1461, 0.9986, 0.146, 0.9994, 0.1456, 0.9996, 0.1463, 0.9986, 0.1461, 0.9996, 0.146, 0.9994, 0.1461, 0.9986, 0.1456, 0.7244, 0.1461, 0.7248, 0.146, 0.7249, 0.1456, 0.7248, 0.1463, 0.7257, 0.1461, 0.7257, 0.146, 0.7249, 0.1461, 0.7248, 0.1456, 0.7257, 0.1456, 0.7248, 0.146, 0.7249, 0.1461, 0.7257, 0.602, 0.872, 0.6329, 0.872, 0.6329, 0.8726, 0.602, 0.8726, 0.4164, 0.9992, 0.3855, 0.9992, 0.3855, 0.9982, 0.4164, 0.9982, 0.1471, 0.7257, 0.1471, 0.9986, 0.1465, 0.9986, 0.1465, 0.7257, 0.1465, 0.7257, 0.1465, 0.9986, 0.1463, 0.9986, 0.1463, 0.7257, 0.5401, 0.872, 0.5711, 0.872, 0.5711, 0.8726, 0.5401, 0.8726, 0.3855, 0.7244, 0.4164, 0.7244, 0.4164, 0.7253, 0.3855, 0.7253, 0.0007317, 0.7257, 0.0007317, 0.9986, 0.0002143, 0.9986, 0.0002142, 0.7257, 0.0002142, 0.7257, 0.0002143, 0.9986, 1.063e-08, 0.9986, 0.0, 0.7257, 0.1456, 1.0, 0.0007317, 1.0, 0.0007317, 0.9996, 0.1456, 0.9996, 0.1456, 0.9996, 0.0007317, 0.9996, 0.0007317, 0.9986, 0.1456, 0.9986, 0.0007317, 0.7244, 0.1456, 0.7244, 0.1456, 0.7248, 0.0007317, 0.7248, 0.0007317, 0.7248, 0.1456, 0.7248, 0.1456, 0.7257, 0.0007317, 0.7257, 0.1463, 0.7257, 0.1463, 0.9986, 0.1461, 0.9986, 0.1461, 0.7257, 0.1461, 0.7257, 0.1461, 0.9986, 0.1456, 0.9986, 0.1456, 0.7257, 0.6329, 0.7249, 0.602, 0.7249, 0.602, 0.7244, 0.6329, 0.7244, 0.5092, 0.7244, 0.5401, 0.7244, 0.5401, 0.7253, 0.5092, 0.7253, 0.5711, 0.7249, 0.5401, 0.7249, 0.5401, 0.7244, 0.5711, 0.7244, 0.5401, 0.9992, 0.5092, 0.9992, 0.5092, 0.9982, 0.5401, 0.9982, 0.2919, 0.9986, 0.2919, 0.7257, 0.2924, 0.7257, 0.2924, 0.9986, 0.2924, 0.9986, 0.2924, 0.7257, 0.2927, 0.7257, 0.2927, 0.9986, 0.1471, 0.7244, 0.2919, 0.7244, 0.2919, 0.7248, 0.1471, 0.7248, 0.1471, 0.7248, 0.2919, 0.7248, 0.2919, 0.7257, 0.1471, 0.7257, 0.2919, 1.0, 0.1471, 1.0, 0.1471, 0.9996, 0.2919, 0.9996, 0.2919, 0.9996, 0.1471, 0.9996, 0.1471, 0.9986, 0.2919, 0.9986, 0.602, 0.872, 0.602, 0.7249, 0.6329, 0.7249, 0.6329, 0.872, 0.5392, 7.342e-05, 0.5392, 0.9999, 7.366e-05, 0.9999, 7.342e-05, 7.35e-05, 0.5092, 0.7253, 0.5092, 0.9982, 0.4783, 0.9982, 0.4783, 0.7253, 0.6734, 0.8274, 0.6734, 0.9746, 0.6424, 0.9746, 0.6424, 0.8274, 0.3545, 0.9982, 0.3545, 0.7253, 0.3855, 0.7253, 0.3855, 0.9982, 0.6432, 0.2743, 0.6432, 0.001378, 0.788, 0.001378, 0.788, 0.2743, 0.6432, 0.2756, 0.6432, 0.276, 0.6427, 0.2762, 0.6426, 0.276, 0.6432, 0.277, 0.6426, 0.277, 0.6427, 0.2762, 0.6432, 0.276, 0.6424, 0.277, 0.6426, 0.276, 0.6427, 0.2762, 0.6426, 0.277, 0.6432, 0.5499, 0.6432, 0.5509, 0.6427, 0.5507, 0.6426, 0.5499, 0.6432, 0.5513, 0.6426, 0.5509, 0.6427, 0.5507, 0.6432, 0.5509, 0.6424, 0.5499, 0.6426, 0.5499, 0.6427, 0.5507, 0.6426, 0.5509, 0.6432, 0.2756, 0.6426, 0.2752, 0.6427, 0.2751, 0.6432, 0.2752, 0.6424, 0.2743, 0.6426, 0.2743, 0.6427, 0.2751, 0.6426, 0.2752, 0.6432, 0.2743, 0.6432, 0.2752, 0.6427, 0.2751, 0.6426, 0.2743, 0.6432, 1.079e-08, 0.6432, 0.0004037, 0.6427, 0.0005825, 0.6426, 0.0004037, 0.6432, 0.001378, 0.6426, 0.001378, 0.6427, 0.0005825, 0.6432, 0.0004037, 0.6424, 0.001378, 0.6426, 0.0004037, 0.6427, 0.0005825, 0.6426, 0.001378, 0.788, 0.2756, 0.7885, 0.276, 0.7884, 0.2762, 0.788, 0.276, 0.7888, 0.277, 0.7885, 0.277, 0.7884, 0.2762, 0.7885, 0.276, 0.788, 0.277, 0.788, 0.276, 0.7884, 0.2762, 0.7885, 0.277, 0.788, 0.5513, 0.788, 0.5509, 0.7884, 0.5507, 0.7885, 0.5509, 0.788, 0.5499, 0.7885, 0.5499, 0.7884, 0.5507, 0.788, 0.5509, 0.7888, 0.5499, 0.7885, 0.5509, 0.7884, 0.5507, 0.7885, 0.5499, 0.788, 0.2756, 0.788, 0.2752, 0.7884, 0.2751, 0.7885, 0.2752, 0.788, 0.2743, 0.7885, 0.2743, 0.7884, 0.2751, 0.788, 0.2752, 0.7888, 0.2743, 0.7885, 0.2752, 0.7884, 0.2751, 0.7885, 0.2743, 0.788, 0.0, 0.7885, 0.0004036, 0.7884, 0.0005825, 0.788, 0.0004036, 0.7888, 0.001378, 0.7885, 0.001378, 0.7884, 0.0005825, 0.7885, 0.0004036, 0.788, 0.001378, 0.788, 0.0004036, 0.7884, 0.0005825, 0.7885, 0.001378, 0.7662, 0.9746, 0.7971, 0.9746, 0.7971, 0.9751, 0.7662, 0.9751, 0.3855, 0.9992, 0.3545, 0.9992, 0.3545, 0.9982, 0.3855, 0.9982, 0.6432, 0.277, 0.6432, 0.5499, 0.6426, 0.5499, 0.6426, 0.277, 0.6426, 0.277, 0.6426, 0.5499, 0.6424, 0.5499, 0.6424, 0.277, 0.6424, 0.9746, 0.6734, 0.9746, 0.6734, 0.9751, 0.6424, 0.9751, 0.3545, 0.7244, 0.3855, 0.7244, 0.3855, 0.7253, 0.3545, 0.7253, 0.6432, 0.001378, 0.6432, 0.2743, 0.6426, 0.2743, 0.6426, 0.001378, 0.6426, 0.001378, 0.6426, 0.2743, 0.6424, 0.2743, 0.6424, 0.001378, 0.788, 0.2756, 0.6432, 0.2756, 0.6432, 0.2752, 0.788, 0.2752, 0.788, 0.2752, 0.6432, 0.2752, 0.6432, 0.2743, 0.788, 0.2743, 0.6432, 1.079e-08, 0.788, 0.0, 0.788, 0.0004036, 0.6432, 0.0004037, 0.6432, 0.0004037, 0.788, 0.0004036, 0.788, 0.001378, 0.6432, 0.001378, 0.7888, 0.001378, 0.7888, 0.2743, 0.7885, 0.2743, 0.7885, 0.001378, 0.7885, 0.001378, 0.7885, 0.2743, 0.788, 0.2743, 0.788, 0.001378, 0.7971, 0.8274, 0.7662, 0.8274, 0.7662, 0.8269, 0.7971, 0.8269, 0.4783, 0.7244, 0.5092, 0.7244, 0.5092, 0.7253, 0.4783, 0.7253, 0.6734, 0.8274, 0.6424, 0.8274, 0.6424, 0.8269, 0.6734, 0.8269, 0.5092, 0.9992, 0.4783, 0.9992, 0.4783, 0.9982, 0.5092, 0.9982, 0.788, 0.5499, 0.788, 0.277, 0.7885, 0.277, 0.7885, 0.5499, 0.7885, 0.5499, 0.7885, 0.277, 0.7888, 0.277, 0.7888, 0.5499, 0.6432, 0.2756, 0.788, 0.2756, 0.788, 0.276, 0.6432, 0.276, 0.6432, 0.276, 0.788, 0.276, 0.788, 0.277, 0.6432, 0.277, 0.788, 0.5513, 0.6432, 0.5513, 0.6432, 0.5509, 0.788, 0.5509, 0.788, 0.5509, 0.6432, 0.5509, 0.6432, 0.5499, 0.788, 0.5499, 0.7662, 0.9746, 0.7662, 0.8274, 0.7971, 0.8274, 0.7971, 0.9746])
me_cube_013.materials.append(mat_material_014)
me_cube_013.materials.append(mat_material_013)
me_cube_013.materials.append(mat_material_021)
me_cube_013.materials.append(mat_material_022)
me_cube_013.materials.append(mat_material_052)
me_cube_013.use_remesh_preserve_volume = False
me_cube_013.use_remesh_preserve_attributes = False
me_cube_013.use_mirror_vertex_groups = False
me_cube_013.update()

# ---- objects
ob_cube_006 = bpy.data.objects.new('Cube.006', me_cube_013)

# ---- transforms, parenting, visibility, modifiers, constraints
ob_cube_006.location = (-0.866, 0.8429, 2.584)
ob_cube_006.rotation_euler = (0.2176, -0.0, 0.0)
ob_cube_006.scale = (1.96, 1.0, 1.0)
ob_cube_006.lineart.crease_threshold = 0.0
_m = ob_cube_006.modifiers.new('Bevel', 'BEVEL')
_m.width = 0.001
_m.width_pct = 0.001
_m.segments = 3
_m.limit_method = 'NONE'
_m.spread = 0.0

# ---- collection membership
col_collection_1.objects.link(ob_cube_006)

# ---- scene / render settings (as saved in the file)
scene.frame_start = 1; scene.frame_end = 250; scene.frame_set(1)
scene.render.engine = 'BLENDER_EEVEE_NEXT'
scene.render.resolution_percentage = 50
scene.render.dither_intensity = 0.0
scene.cycles.use_denoising = False
scene.cycles.samples = 128
scene.cycles.sampling_pattern = 'TABULATED_SOBOL'
scene.cycles.use_adaptive_sampling = False
scene.cycles.use_light_tree = False
scene.cycles.blur_glossy = 0.0
scene.cycles.sample_clamp_indirect = 0.0
scene.view_settings.view_transform = 'Standard'
bpy.context.view_layer.update()

# ---- added for rendering (the .blend has no active camera and no usable light): camera, sun
cam_auto = bpy.data.cameras.new('AutoCamera')
cam_auto.lens = 50.0
cam_auto.sensor_width = 36.0
cam_auto.clip_end = 1000.0
ob_auto_camera = bpy.data.objects.new('AutoCamera', cam_auto)
scene.collection.objects.link(ob_auto_camera)
ob_auto_camera.location = (2.8652, -3.61864, 5.57272)
ob_auto_camera.rotation_euler = (1.09748, -7.21219e-08, 0.694738)
scene.camera = ob_auto_camera
light_auto_sun = bpy.data.lights.new('AutoSun', 'SUN')
light_auto_sun.energy = 3.0
light_auto_sun.angle = 0.0523599
ob_auto_sun = bpy.data.objects.new('AutoSun', light_auto_sun)
scene.collection.objects.link(ob_auto_sun)
ob_auto_sun.rotation_euler = (0.872665, 0.174533, 0.523599)
bpy.context.view_layer.update()
